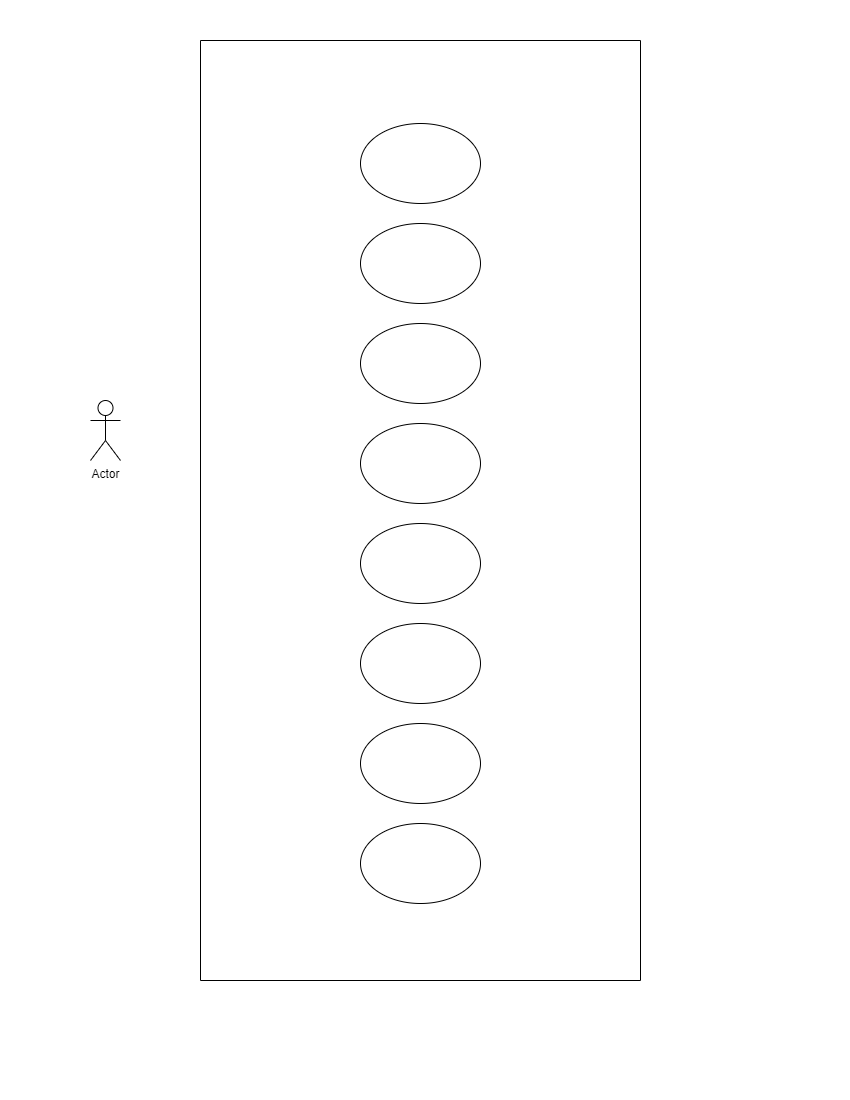

The diagram above was exported from draw.io. Its source (the exported page's mxGraphModel, read from the mxfile embedded in the PNG):
<mxGraphModel dx="1245" dy="654" grid="1" gridSize="10" guides="1" tooltips="1" connect="1" arrows="1" fold="1" page="1" pageScale="1" pageWidth="850" pageHeight="1100" math="0" shadow="0">
  <root>
    <mxCell id="0" />
    <mxCell id="1" parent="0" />
    <mxCell id="LSUyIRGO3ml7V9dgrDUq-1" value="Actor" style="shape=umlActor;verticalLabelPosition=bottom;verticalAlign=top;html=1;outlineConnect=0;" parent="1" vertex="1">
      <mxGeometry x="90" y="400" width="30" height="60" as="geometry" />
    </mxCell>
    <mxCell id="LSUyIRGO3ml7V9dgrDUq-2" value="" style="swimlane;startSize=0;" parent="1" vertex="1">
      <mxGeometry x="200" y="40" width="440" height="940" as="geometry" />
    </mxCell>
    <mxCell id="IDCshQqnjku1q6qR8PRN-1" value="" style="ellipse;whiteSpace=wrap;html=1;strokeColor=default;" parent="LSUyIRGO3ml7V9dgrDUq-2" vertex="1">
      <mxGeometry x="160" y="83" width="120" height="80" as="geometry" />
    </mxCell>
    <mxCell id="IDCshQqnjku1q6qR8PRN-9" value="" style="ellipse;whiteSpace=wrap;html=1;" parent="LSUyIRGO3ml7V9dgrDUq-2" vertex="1">
      <mxGeometry x="160" y="483" width="120" height="80" as="geometry" />
    </mxCell>
    <mxCell id="IDCshQqnjku1q6qR8PRN-8" value="" style="ellipse;whiteSpace=wrap;html=1;" parent="LSUyIRGO3ml7V9dgrDUq-2" vertex="1">
      <mxGeometry x="160" y="283" width="120" height="80" as="geometry" />
    </mxCell>
    <mxCell id="IDCshQqnjku1q6qR8PRN-7" value="" style="ellipse;whiteSpace=wrap;html=1;" parent="LSUyIRGO3ml7V9dgrDUq-2" vertex="1">
      <mxGeometry x="160" y="383" width="120" height="80" as="geometry" />
    </mxCell>
    <mxCell id="IDCshQqnjku1q6qR8PRN-6" value="" style="ellipse;whiteSpace=wrap;html=1;" parent="LSUyIRGO3ml7V9dgrDUq-2" vertex="1">
      <mxGeometry x="160" y="583" width="120" height="80" as="geometry" />
    </mxCell>
    <mxCell id="IDCshQqnjku1q6qR8PRN-5" value="" style="ellipse;whiteSpace=wrap;html=1;" parent="LSUyIRGO3ml7V9dgrDUq-2" vertex="1">
      <mxGeometry x="160" y="783" width="120" height="80" as="geometry" />
    </mxCell>
    <mxCell id="IDCshQqnjku1q6qR8PRN-3" value="" style="ellipse;whiteSpace=wrap;html=1;" parent="LSUyIRGO3ml7V9dgrDUq-2" vertex="1">
      <mxGeometry x="160" y="683" width="120" height="80" as="geometry" />
    </mxCell>
    <mxCell id="IDCshQqnjku1q6qR8PRN-2" value="" style="ellipse;whiteSpace=wrap;html=1;" parent="LSUyIRGO3ml7V9dgrDUq-2" vertex="1">
      <mxGeometry x="160" y="183" width="120" height="80" as="geometry" />
    </mxCell>
  </root>
</mxGraphModel>